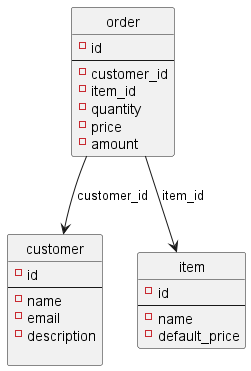

The diagram above was rendered by PlantUML. Its source (embedded in the PNG):
@startuml
hide circle
class customer {
 -id
---
 -name
 -email
 -description

}
class order {
 -id
---
 -customer_id
 -item_id
 -quantity
 -price
 -amount
}
class item {
 -id
---
 -name
 -default_price
}
order -->  customer : customer_id
order --> item : item_id
@enduml